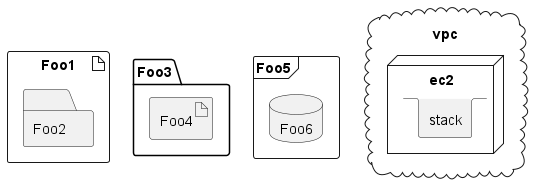

The diagram above was rendered by PlantUML. Its source (embedded in the PNG):
@startuml
artifact Foo1 {
    folder Foo2
}
folder Foo3 {
    artifact Foo4
}
frame Foo5 {
    database Foo6
}
cloud vpc {
        node ec2 {
            stack stack
        }
}
@enduml